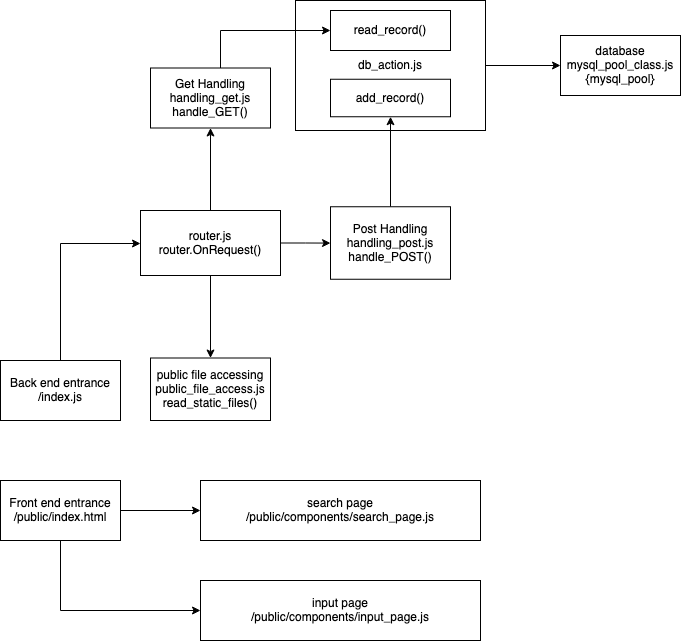

The diagram above was exported from draw.io. Its source (the exported page's mxGraphModel, read from the mxfile embedded in the PNG):
<mxGraphModel dx="946" dy="519" grid="1" gridSize="10" guides="1" tooltips="1" connect="1" arrows="1" fold="1" page="1" pageScale="1" pageWidth="850" pageHeight="1100" math="0" shadow="0">
  <root>
    <mxCell id="0" />
    <mxCell id="1" parent="0" />
    <mxCell id="VvarXFwFEGI9nMyASRpJ-17" value="" style="edgeStyle=orthogonalEdgeStyle;rounded=0;orthogonalLoop=1;jettySize=auto;html=1;" edge="1" parent="1" source="VvarXFwFEGI9nMyASRpJ-13" target="VvarXFwFEGI9nMyASRpJ-16">
      <mxGeometry relative="1" as="geometry" />
    </mxCell>
    <mxCell id="VvarXFwFEGI9nMyASRpJ-13" value="db_action.js" style="rounded=0;whiteSpace=wrap;html=1;" vertex="1" parent="1">
      <mxGeometry x="355" y="40" width="190" height="130" as="geometry" />
    </mxCell>
    <mxCell id="VvarXFwFEGI9nMyASRpJ-3" value="" style="edgeStyle=orthogonalEdgeStyle;rounded=0;orthogonalLoop=1;jettySize=auto;html=1;" edge="1" parent="1" source="VvarXFwFEGI9nMyASRpJ-1" target="VvarXFwFEGI9nMyASRpJ-2">
      <mxGeometry relative="1" as="geometry">
        <Array as="points">
          <mxPoint x="120" y="283" />
        </Array>
      </mxGeometry>
    </mxCell>
    <mxCell id="VvarXFwFEGI9nMyASRpJ-1" value="&lt;div&gt;Back end&lt;span class=&quot;Y2IQFc&quot; lang=&quot;en&quot;&gt; entrance&lt;/span&gt;&lt;/div&gt;&lt;div&gt;&lt;span class=&quot;Y2IQFc&quot; lang=&quot;en&quot;&gt;/index.js&lt;br&gt;&lt;/span&gt;&lt;/div&gt;" style="rounded=0;whiteSpace=wrap;html=1;" vertex="1" parent="1">
      <mxGeometry x="60" y="400" width="120" height="60" as="geometry" />
    </mxCell>
    <mxCell id="VvarXFwFEGI9nMyASRpJ-5" value="" style="edgeStyle=orthogonalEdgeStyle;rounded=0;orthogonalLoop=1;jettySize=auto;html=1;" edge="1" parent="1" source="VvarXFwFEGI9nMyASRpJ-2" target="VvarXFwFEGI9nMyASRpJ-4">
      <mxGeometry relative="1" as="geometry" />
    </mxCell>
    <mxCell id="VvarXFwFEGI9nMyASRpJ-8" value="" style="edgeStyle=orthogonalEdgeStyle;rounded=0;orthogonalLoop=1;jettySize=auto;html=1;" edge="1" parent="1" source="VvarXFwFEGI9nMyASRpJ-2" target="VvarXFwFEGI9nMyASRpJ-7">
      <mxGeometry relative="1" as="geometry" />
    </mxCell>
    <mxCell id="VvarXFwFEGI9nMyASRpJ-10" value="" style="edgeStyle=orthogonalEdgeStyle;rounded=0;orthogonalLoop=1;jettySize=auto;html=1;" edge="1" parent="1" source="VvarXFwFEGI9nMyASRpJ-2" target="VvarXFwFEGI9nMyASRpJ-9">
      <mxGeometry relative="1" as="geometry" />
    </mxCell>
    <mxCell id="VvarXFwFEGI9nMyASRpJ-2" value="&lt;div&gt;router.js&lt;br&gt;&lt;/div&gt;&lt;div&gt;router.OnRequest()&lt;/div&gt;" style="whiteSpace=wrap;html=1;rounded=0;" vertex="1" parent="1">
      <mxGeometry x="200" y="250" width="140" height="65" as="geometry" />
    </mxCell>
    <mxCell id="VvarXFwFEGI9nMyASRpJ-12" value="" style="edgeStyle=orthogonalEdgeStyle;rounded=0;orthogonalLoop=1;jettySize=auto;html=1;" edge="1" parent="1" source="VvarXFwFEGI9nMyASRpJ-4" target="VvarXFwFEGI9nMyASRpJ-11">
      <mxGeometry relative="1" as="geometry" />
    </mxCell>
    <mxCell id="VvarXFwFEGI9nMyASRpJ-4" value="&lt;div&gt;Post Handling&lt;/div&gt;&lt;div&gt;handling_post.js&lt;/div&gt;&lt;div&gt;handle_POST()&lt;br&gt;&lt;/div&gt;" style="whiteSpace=wrap;html=1;rounded=0;" vertex="1" parent="1">
      <mxGeometry x="390" y="246.25" width="120" height="72.5" as="geometry" />
    </mxCell>
    <mxCell id="VvarXFwFEGI9nMyASRpJ-15" value="" style="edgeStyle=orthogonalEdgeStyle;rounded=0;orthogonalLoop=1;jettySize=auto;html=1;entryX=0;entryY=0.5;entryDx=0;entryDy=0;" edge="1" parent="1" source="VvarXFwFEGI9nMyASRpJ-7" target="VvarXFwFEGI9nMyASRpJ-14">
      <mxGeometry relative="1" as="geometry">
        <Array as="points">
          <mxPoint x="280" y="70" />
        </Array>
      </mxGeometry>
    </mxCell>
    <mxCell id="VvarXFwFEGI9nMyASRpJ-7" value="&lt;div&gt;Get Handling&lt;/div&gt;&lt;div&gt;handling_get.js&lt;/div&gt;&lt;div&gt;handle_GET()&lt;br&gt;&lt;/div&gt;" style="whiteSpace=wrap;html=1;rounded=0;" vertex="1" parent="1">
      <mxGeometry x="210" y="107.5" width="120" height="60" as="geometry" />
    </mxCell>
    <mxCell id="VvarXFwFEGI9nMyASRpJ-9" value="&lt;div&gt;public file accessing&lt;/div&gt;&lt;div&gt;public_file_access.js&lt;/div&gt;&lt;div&gt;read_static_files()&lt;/div&gt;" style="whiteSpace=wrap;html=1;rounded=0;" vertex="1" parent="1">
      <mxGeometry x="210" y="397.5" width="120" height="62.5" as="geometry" />
    </mxCell>
    <mxCell id="VvarXFwFEGI9nMyASRpJ-11" value="add_record()" style="whiteSpace=wrap;html=1;rounded=0;" vertex="1" parent="1">
      <mxGeometry x="390" y="118.75" width="120" height="37.5" as="geometry" />
    </mxCell>
    <mxCell id="VvarXFwFEGI9nMyASRpJ-14" value="read_record()" style="whiteSpace=wrap;html=1;rounded=0;" vertex="1" parent="1">
      <mxGeometry x="390" y="50" width="120" height="40" as="geometry" />
    </mxCell>
    <mxCell id="VvarXFwFEGI9nMyASRpJ-16" value="&lt;div&gt;database&lt;/div&gt;&lt;div&gt;mysql_pool_class.js&lt;/div&gt;&lt;div&gt;{mysql_pool}&lt;br&gt;&lt;/div&gt;" style="whiteSpace=wrap;html=1;rounded=0;" vertex="1" parent="1">
      <mxGeometry x="620" y="75" width="120" height="60" as="geometry" />
    </mxCell>
    <mxCell id="VvarXFwFEGI9nMyASRpJ-20" value="" style="edgeStyle=orthogonalEdgeStyle;rounded=0;orthogonalLoop=1;jettySize=auto;html=1;" edge="1" parent="1" source="VvarXFwFEGI9nMyASRpJ-18" target="VvarXFwFEGI9nMyASRpJ-19">
      <mxGeometry relative="1" as="geometry" />
    </mxCell>
    <mxCell id="VvarXFwFEGI9nMyASRpJ-22" value="" style="edgeStyle=orthogonalEdgeStyle;rounded=0;orthogonalLoop=1;jettySize=auto;html=1;" edge="1" parent="1" source="VvarXFwFEGI9nMyASRpJ-18" target="VvarXFwFEGI9nMyASRpJ-21">
      <mxGeometry relative="1" as="geometry">
        <Array as="points">
          <mxPoint x="120" y="650" />
        </Array>
      </mxGeometry>
    </mxCell>
    <mxCell id="VvarXFwFEGI9nMyASRpJ-18" value="&lt;div&gt;Front end entrance&lt;/div&gt;/public/index.html" style="rounded=0;whiteSpace=wrap;html=1;" vertex="1" parent="1">
      <mxGeometry x="60" y="520" width="120" height="60" as="geometry" />
    </mxCell>
    <mxCell id="VvarXFwFEGI9nMyASRpJ-19" value="&lt;div&gt;search page&lt;/div&gt;&lt;div&gt;/public/components/search_page.js&lt;br&gt;&lt;/div&gt;" style="whiteSpace=wrap;html=1;rounded=0;" vertex="1" parent="1">
      <mxGeometry x="260" y="520" width="280" height="60" as="geometry" />
    </mxCell>
    <mxCell id="VvarXFwFEGI9nMyASRpJ-21" value="&lt;div&gt;input page&lt;/div&gt;&lt;div&gt;/public/components/input_page.js&lt;br&gt;&lt;/div&gt;" style="whiteSpace=wrap;html=1;rounded=0;" vertex="1" parent="1">
      <mxGeometry x="260" y="620" width="280" height="60" as="geometry" />
    </mxCell>
  </root>
</mxGraphModel>